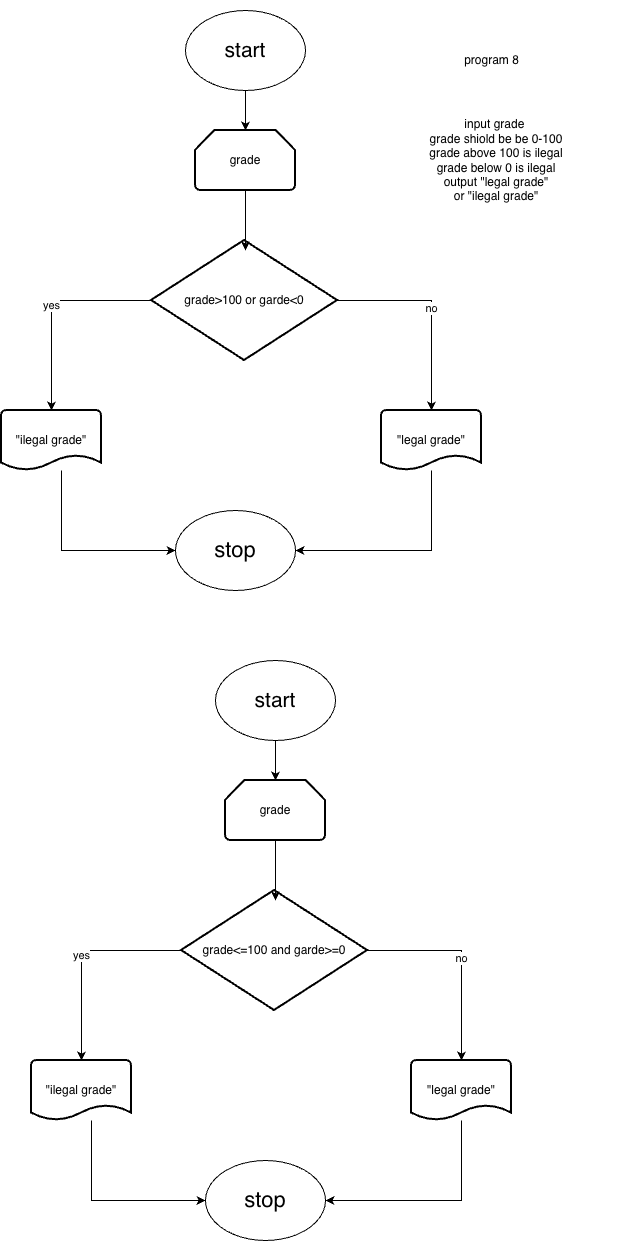

The diagram above was exported from draw.io. Its source (the exported page's mxGraphModel, read from the mxfile embedded in the PNG):
<mxGraphModel dx="898" dy="1285" grid="1" gridSize="10" guides="1" tooltips="1" connect="1" arrows="1" fold="1" page="1" pageScale="1" pageWidth="827" pageHeight="1169" math="0" shadow="0">
  <root>
    <mxCell id="0" />
    <mxCell id="1" parent="0" />
    <mxCell id="D8GC8KEQB9F6DrNde6tG-30" edge="1" parent="1" source="D8GC8KEQB9F6DrNde6tG-25" style="edgeStyle=orthogonalEdgeStyle;rounded=0;orthogonalLoop=1;jettySize=auto;html=1;" value="">
      <mxGeometry relative="1" as="geometry">
        <mxPoint x="254" y="230" as="targetPoint" />
      </mxGeometry>
    </mxCell>
    <mxCell id="D8GC8KEQB9F6DrNde6tG-25" parent="1" style="ellipse;whiteSpace=wrap;html=1;" value="&lt;font style=&quot;font-size: 21px;&quot;&gt;start&lt;/font&gt;" vertex="1">
      <mxGeometry height="80" width="120" x="194" y="110" as="geometry" />
    </mxCell>
    <mxCell id="D8GC8KEQB9F6DrNde6tG-26" parent="1" style="ellipse;whiteSpace=wrap;html=1;" value="&lt;font style=&quot;font-size: 22px;&quot;&gt;stop&lt;/font&gt;" vertex="1">
      <mxGeometry height="80" width="120" x="184" y="610" as="geometry" />
    </mxCell>
    <mxCell id="D8GC8KEQB9F6DrNde6tG-87" parent="1" style="text;html=1;whiteSpace=wrap;strokeColor=none;fillColor=none;align=center;verticalAlign=middle;rounded=0;" value="program 8" vertex="1">
      <mxGeometry height="120" width="279" x="361" y="100" as="geometry" />
    </mxCell>
    <mxCell id="D8GC8KEQB9F6DrNde6tG-93" edge="1" parent="1" source="D8GC8KEQB9F6DrNde6tG-88" style="edgeStyle=orthogonalEdgeStyle;rounded=0;orthogonalLoop=1;jettySize=auto;html=1;" target="D8GC8KEQB9F6DrNde6tG-92" value="yes">
      <mxGeometry relative="1" as="geometry" />
    </mxCell>
    <mxCell id="D8GC8KEQB9F6DrNde6tG-88" parent="1" style="strokeWidth=2;html=1;shape=mxgraph.flowchart.decision;whiteSpace=wrap;" value="grade&amp;gt;100 or garde&amp;lt;0" vertex="1">
      <mxGeometry height="120" width="186" x="160" y="340" as="geometry" />
    </mxCell>
    <mxCell id="D8GC8KEQB9F6DrNde6tG-96" edge="1" parent="1" source="D8GC8KEQB9F6DrNde6tG-89" style="edgeStyle=orthogonalEdgeStyle;rounded=0;orthogonalLoop=1;jettySize=auto;html=1;" value="">
      <mxGeometry relative="1" as="geometry">
        <mxPoint x="254" y="350" as="targetPoint" />
      </mxGeometry>
    </mxCell>
    <mxCell id="D8GC8KEQB9F6DrNde6tG-89" parent="1" style="strokeWidth=2;html=1;shape=mxgraph.flowchart.loop_limit;whiteSpace=wrap;" value="grade" vertex="1">
      <mxGeometry height="60" width="100" x="204" y="230" as="geometry" />
    </mxCell>
    <mxCell id="D8GC8KEQB9F6DrNde6tG-132" edge="1" parent="1" source="D8GC8KEQB9F6DrNde6tG-92" style="edgeStyle=orthogonalEdgeStyle;rounded=0;orthogonalLoop=1;jettySize=auto;html=1;entryX=0;entryY=0.5;entryDx=0;entryDy=0;" target="D8GC8KEQB9F6DrNde6tG-26">
      <mxGeometry relative="1" as="geometry">
        <Array as="points">
          <mxPoint x="70" y="650" />
        </Array>
      </mxGeometry>
    </mxCell>
    <mxCell id="D8GC8KEQB9F6DrNde6tG-92" parent="1" style="strokeWidth=2;html=1;shape=mxgraph.flowchart.document2;whiteSpace=wrap;size=0.25;" value="&quot;ilegal grade&quot;" vertex="1">
      <mxGeometry height="60" width="100" x="10" y="510" as="geometry" />
    </mxCell>
    <mxCell id="D8GC8KEQB9F6DrNde6tG-117" parent="1" style="text;html=1;whiteSpace=wrap;strokeColor=none;fillColor=none;align=center;verticalAlign=middle;rounded=0;" value="&lt;div&gt;input grade&amp;nbsp;&lt;/div&gt;&lt;div&gt;grade shiold be be 0-100&lt;/div&gt;&lt;div&gt;grade above 100 is ilegal&lt;/div&gt;&lt;div&gt;grade below 0 is ilegal&lt;/div&gt;&lt;div&gt;output &quot;legal grade&quot;&lt;/div&gt;&lt;div&gt;or &quot;ilegal grade&quot;&lt;/div&gt;" vertex="1">
      <mxGeometry height="100" width="150" x="430" y="210" as="geometry" />
    </mxCell>
    <mxCell id="D8GC8KEQB9F6DrNde6tG-149" edge="1" parent="1" source="D8GC8KEQB9F6DrNde6tG-147" style="edgeStyle=orthogonalEdgeStyle;rounded=0;orthogonalLoop=1;jettySize=auto;html=1;entryX=1;entryY=0.5;entryDx=0;entryDy=0;" target="D8GC8KEQB9F6DrNde6tG-26">
      <mxGeometry relative="1" as="geometry">
        <Array as="points">
          <mxPoint x="440" y="650" />
        </Array>
      </mxGeometry>
    </mxCell>
    <mxCell id="D8GC8KEQB9F6DrNde6tG-147" parent="1" style="strokeWidth=2;html=1;shape=mxgraph.flowchart.document2;whiteSpace=wrap;size=0.25;" value="&quot;legal grade&quot;" vertex="1">
      <mxGeometry height="60" width="100" x="390" y="510" as="geometry" />
    </mxCell>
    <mxCell id="D8GC8KEQB9F6DrNde6tG-148" edge="1" parent="1" source="D8GC8KEQB9F6DrNde6tG-88" style="edgeStyle=orthogonalEdgeStyle;rounded=0;orthogonalLoop=1;jettySize=auto;html=1;entryX=0.5;entryY=0;entryDx=0;entryDy=0;entryPerimeter=0;" target="D8GC8KEQB9F6DrNde6tG-147" value="no">
      <mxGeometry relative="1" as="geometry" />
    </mxCell>
    <mxCell id="D8GC8KEQB9F6DrNde6tG-150" edge="1" parent="1" source="D8GC8KEQB9F6DrNde6tG-151" style="edgeStyle=orthogonalEdgeStyle;rounded=0;orthogonalLoop=1;jettySize=auto;html=1;" value="">
      <mxGeometry relative="1" as="geometry">
        <mxPoint x="284" y="880" as="targetPoint" />
      </mxGeometry>
    </mxCell>
    <mxCell id="D8GC8KEQB9F6DrNde6tG-151" parent="1" style="ellipse;whiteSpace=wrap;html=1;" value="&lt;font style=&quot;font-size: 21px;&quot;&gt;start&lt;/font&gt;" vertex="1">
      <mxGeometry height="80" width="120" x="224" y="760" as="geometry" />
    </mxCell>
    <mxCell id="D8GC8KEQB9F6DrNde6tG-152" parent="1" style="ellipse;whiteSpace=wrap;html=1;" value="&lt;font style=&quot;font-size: 22px;&quot;&gt;stop&lt;/font&gt;" vertex="1">
      <mxGeometry height="80" width="120" x="214" y="1260" as="geometry" />
    </mxCell>
    <mxCell id="D8GC8KEQB9F6DrNde6tG-153" edge="1" parent="1" source="D8GC8KEQB9F6DrNde6tG-154" style="edgeStyle=orthogonalEdgeStyle;rounded=0;orthogonalLoop=1;jettySize=auto;html=1;" target="D8GC8KEQB9F6DrNde6tG-158" value="yes">
      <mxGeometry relative="1" as="geometry" />
    </mxCell>
    <mxCell id="D8GC8KEQB9F6DrNde6tG-154" parent="1" style="strokeWidth=2;html=1;shape=mxgraph.flowchart.decision;whiteSpace=wrap;" value="grade&amp;lt;=100 and garde&amp;gt;=0" vertex="1">
      <mxGeometry height="120" width="186" x="190" y="990" as="geometry" />
    </mxCell>
    <mxCell id="D8GC8KEQB9F6DrNde6tG-155" edge="1" parent="1" source="D8GC8KEQB9F6DrNde6tG-156" style="edgeStyle=orthogonalEdgeStyle;rounded=0;orthogonalLoop=1;jettySize=auto;html=1;" value="">
      <mxGeometry relative="1" as="geometry">
        <mxPoint x="284" y="1000" as="targetPoint" />
      </mxGeometry>
    </mxCell>
    <mxCell id="D8GC8KEQB9F6DrNde6tG-156" parent="1" style="strokeWidth=2;html=1;shape=mxgraph.flowchart.loop_limit;whiteSpace=wrap;" value="grade" vertex="1">
      <mxGeometry height="60" width="100" x="234" y="880" as="geometry" />
    </mxCell>
    <mxCell id="D8GC8KEQB9F6DrNde6tG-157" edge="1" parent="1" source="D8GC8KEQB9F6DrNde6tG-158" style="edgeStyle=orthogonalEdgeStyle;rounded=0;orthogonalLoop=1;jettySize=auto;html=1;entryX=0;entryY=0.5;entryDx=0;entryDy=0;" target="D8GC8KEQB9F6DrNde6tG-152">
      <mxGeometry relative="1" as="geometry">
        <Array as="points">
          <mxPoint x="100" y="1300" />
        </Array>
      </mxGeometry>
    </mxCell>
    <mxCell id="D8GC8KEQB9F6DrNde6tG-158" parent="1" style="strokeWidth=2;html=1;shape=mxgraph.flowchart.document2;whiteSpace=wrap;size=0.25;" value="&quot;ilegal grade&quot;" vertex="1">
      <mxGeometry height="60" width="100" x="40" y="1160" as="geometry" />
    </mxCell>
    <mxCell id="D8GC8KEQB9F6DrNde6tG-159" edge="1" parent="1" style="edgeStyle=orthogonalEdgeStyle;rounded=0;orthogonalLoop=1;jettySize=auto;html=1;entryX=1;entryY=0.5;entryDx=0;entryDy=0;" target="D8GC8KEQB9F6DrNde6tG-152">
      <mxGeometry relative="1" as="geometry">
        <Array as="points">
          <mxPoint x="470" y="1300" />
        </Array>
        <mxPoint x="470" y="1220" as="sourcePoint" />
      </mxGeometry>
    </mxCell>
    <mxCell id="D8GC8KEQB9F6DrNde6tG-160" edge="1" parent="1" source="D8GC8KEQB9F6DrNde6tG-154" style="edgeStyle=orthogonalEdgeStyle;rounded=0;orthogonalLoop=1;jettySize=auto;html=1;entryX=0.5;entryY=0;entryDx=0;entryDy=0;entryPerimeter=0;" value="no">
      <mxGeometry relative="1" as="geometry">
        <mxPoint x="470" y="1160" as="targetPoint" />
      </mxGeometry>
    </mxCell>
    <mxCell id="D8GC8KEQB9F6DrNde6tG-161" parent="1" style="strokeWidth=2;html=1;shape=mxgraph.flowchart.document2;whiteSpace=wrap;size=0.25;" value="&quot;legal grade&quot;" vertex="1">
      <mxGeometry height="60" width="100" x="420" y="1160" as="geometry" />
    </mxCell>
  </root>
</mxGraphModel>